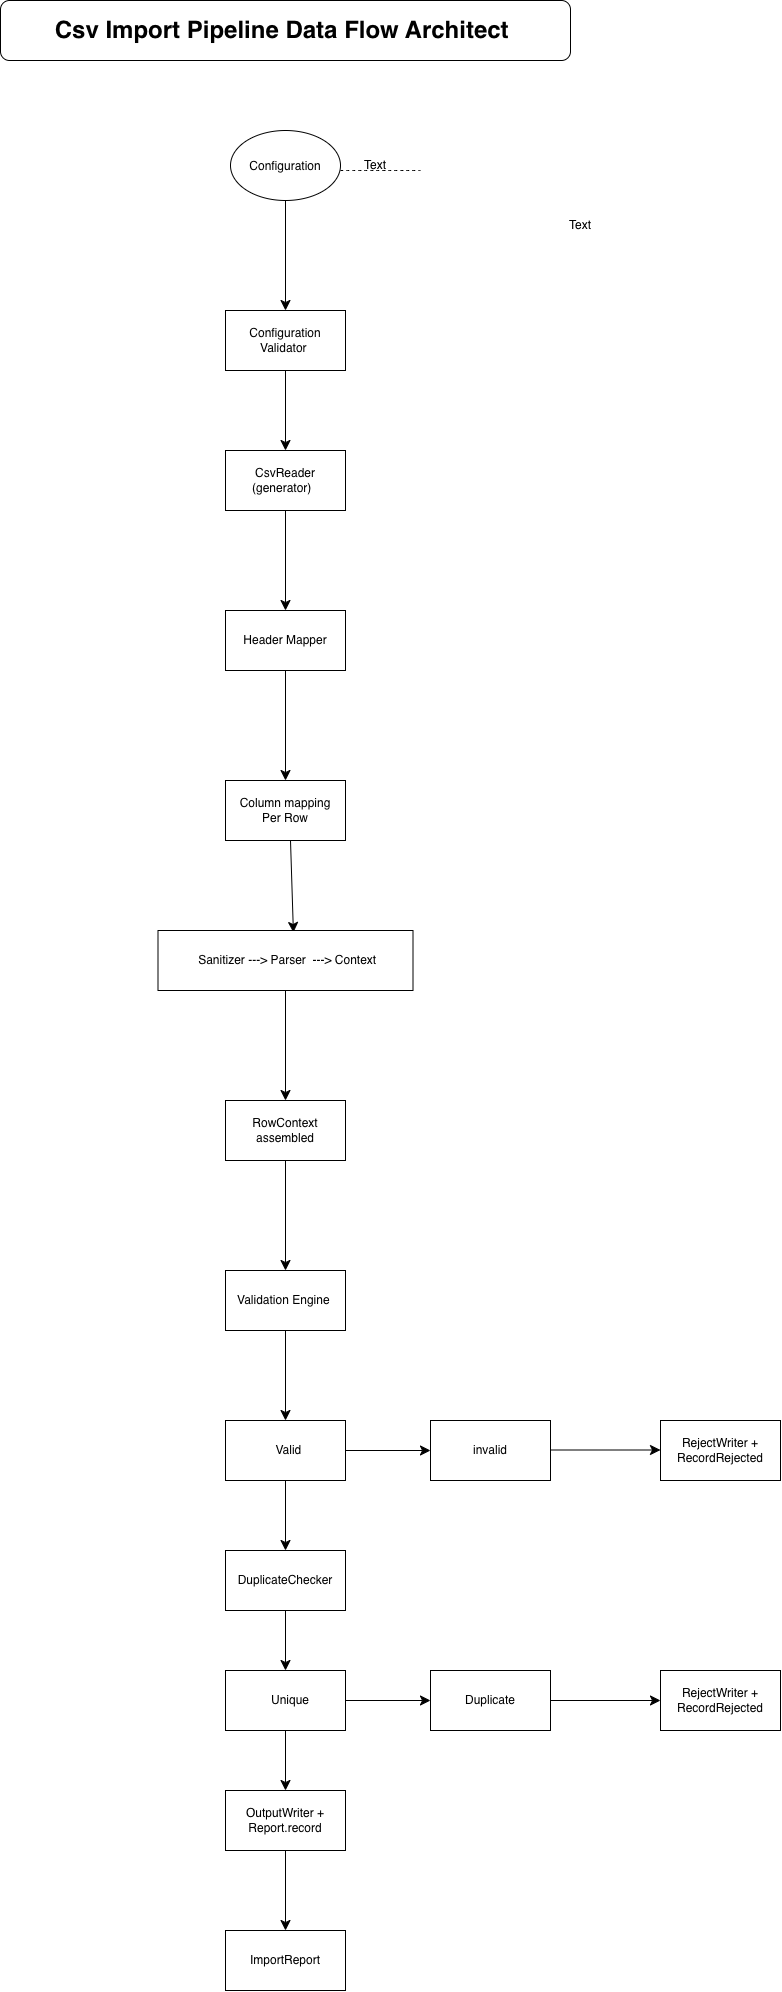

The diagram above was exported from draw.io. Its source (the exported page's mxGraphModel, read from the mxfile embedded in the PNG):
<mxGraphModel dx="860" dy="1664" grid="1" gridSize="10" guides="1" tooltips="1" connect="1" arrows="1" fold="1" page="1" pageScale="1" pageWidth="850" pageHeight="1100" math="0" shadow="0">
  <root>
    <mxCell id="0" />
    <mxCell id="1" parent="0" />
    <mxCell id="7PuXDYmkp6ZbQviH4Hcf-3" edge="1" parent="1" source="7PuXDYmkp6ZbQviH4Hcf-1" style="edgeStyle=none;curved=1;rounded=0;orthogonalLoop=1;jettySize=auto;html=1;fontSize=12;startSize=8;endSize=8;" target="7PuXDYmkp6ZbQviH4Hcf-2" value="">
      <mxGeometry relative="1" as="geometry" />
    </mxCell>
    <mxCell id="7PuXDYmkp6ZbQviH4Hcf-1" parent="1" style="ellipse;whiteSpace=wrap;html=1;shapeInside=1;" value="Configuration" vertex="1">
      <mxGeometry height="70" width="110" x="560" y="80" as="geometry" />
    </mxCell>
    <mxCell id="7PuXDYmkp6ZbQviH4Hcf-5" edge="1" parent="1" source="7PuXDYmkp6ZbQviH4Hcf-2" style="edgeStyle=none;curved=1;rounded=0;orthogonalLoop=1;jettySize=auto;html=1;fontSize=12;startSize=8;endSize=8;" target="7PuXDYmkp6ZbQviH4Hcf-4" value="">
      <mxGeometry relative="1" as="geometry" />
    </mxCell>
    <mxCell id="7PuXDYmkp6ZbQviH4Hcf-2" parent="1" style="whiteSpace=wrap;html=1;" value="Configuration&lt;div&gt;Validator&amp;nbsp;&lt;/div&gt;" vertex="1">
      <mxGeometry height="60" width="120" x="555" y="260" as="geometry" />
    </mxCell>
    <mxCell id="7PuXDYmkp6ZbQviH4Hcf-7" edge="1" parent="1" source="7PuXDYmkp6ZbQviH4Hcf-4" style="edgeStyle=none;curved=1;rounded=0;orthogonalLoop=1;jettySize=auto;html=1;fontSize=12;startSize=8;endSize=8;" target="7PuXDYmkp6ZbQviH4Hcf-6" value="">
      <mxGeometry relative="1" as="geometry" />
    </mxCell>
    <mxCell id="7PuXDYmkp6ZbQviH4Hcf-4" parent="1" style="whiteSpace=wrap;html=1;" value="CsvReader (generator)&amp;nbsp;&amp;nbsp;" vertex="1">
      <mxGeometry height="60" width="120" x="555" y="400" as="geometry" />
    </mxCell>
    <mxCell id="7PuXDYmkp6ZbQviH4Hcf-9" edge="1" parent="1" source="7PuXDYmkp6ZbQviH4Hcf-6" style="edgeStyle=none;curved=1;rounded=0;orthogonalLoop=1;jettySize=auto;html=1;fontSize=12;startSize=8;endSize=8;" target="7PuXDYmkp6ZbQviH4Hcf-8" value="">
      <mxGeometry relative="1" as="geometry" />
    </mxCell>
    <mxCell id="7PuXDYmkp6ZbQviH4Hcf-6" parent="1" style="whiteSpace=wrap;html=1;" value="Header Mapper" vertex="1">
      <mxGeometry height="60" width="120" x="555" y="560" as="geometry" />
    </mxCell>
    <mxCell id="7PuXDYmkp6ZbQviH4Hcf-11" edge="1" parent="1" style="edgeStyle=none;curved=1;rounded=0;orthogonalLoop=1;jettySize=auto;html=1;fontSize=12;startSize=8;endSize=8;entryX=0.531;entryY=0.033;entryDx=0;entryDy=0;entryPerimeter=0;" target="7PuXDYmkp6ZbQviH4Hcf-10" value="">
      <mxGeometry relative="1" as="geometry">
        <mxPoint x="620" y="790" as="sourcePoint" />
        <mxPoint x="660.5" y="880" as="targetPoint" />
      </mxGeometry>
    </mxCell>
    <mxCell id="7PuXDYmkp6ZbQviH4Hcf-8" parent="1" style="whiteSpace=wrap;html=1;" value="Column mapping&lt;br&gt;&lt;div&gt;Per Row&lt;/div&gt;" vertex="1">
      <mxGeometry height="60" width="120" x="555" y="730" as="geometry" />
    </mxCell>
    <mxCell id="7PuXDYmkp6ZbQviH4Hcf-13" edge="1" parent="1" source="7PuXDYmkp6ZbQviH4Hcf-10" style="edgeStyle=none;curved=1;rounded=0;orthogonalLoop=1;jettySize=auto;html=1;fontSize=12;startSize=8;endSize=8;" target="7PuXDYmkp6ZbQviH4Hcf-12" value="">
      <mxGeometry relative="1" as="geometry" />
    </mxCell>
    <mxCell id="7PuXDYmkp6ZbQviH4Hcf-10" parent="1" style="whiteSpace=wrap;html=1;" value="&amp;nbsp;Sanitizer ---&amp;gt; Parser&amp;nbsp; ---&amp;gt; Context" vertex="1">
      <mxGeometry height="60" width="255" x="487.5" y="880" as="geometry" />
    </mxCell>
    <mxCell id="7PuXDYmkp6ZbQviH4Hcf-24" edge="1" parent="1" source="7PuXDYmkp6ZbQviH4Hcf-12" style="edgeStyle=none;curved=1;rounded=0;orthogonalLoop=1;jettySize=auto;html=1;fontSize=12;startSize=8;endSize=8;" target="7PuXDYmkp6ZbQviH4Hcf-23" value="">
      <mxGeometry relative="1" as="geometry" />
    </mxCell>
    <mxCell id="7PuXDYmkp6ZbQviH4Hcf-12" parent="1" style="whiteSpace=wrap;html=1;" value="RowContext assembled" vertex="1">
      <mxGeometry height="60" width="120" x="555" y="1050" as="geometry" />
    </mxCell>
    <mxCell id="7PuXDYmkp6ZbQviH4Hcf-15" parent="1" style="text;html=1;whiteSpace=wrap;strokeColor=none;fillColor=none;align=center;verticalAlign=middle;rounded=0;" value="Text" vertex="1">
      <mxGeometry height="30" width="60" x="880" y="160" as="geometry" />
    </mxCell>
    <mxCell id="7PuXDYmkp6ZbQviH4Hcf-16" edge="1" parent="1" style="endArrow=none;dashed=1;html=1;rounded=0;fontSize=12;startSize=8;endSize=8;curved=1;" value="">
      <mxGeometry height="50" relative="1" width="50" as="geometry">
        <mxPoint x="670" y="120" as="sourcePoint" />
        <mxPoint x="750" y="120" as="targetPoint" />
      </mxGeometry>
    </mxCell>
    <mxCell id="7PuXDYmkp6ZbQviH4Hcf-17" parent="1" style="text;html=1;whiteSpace=wrap;strokeColor=none;fillColor=none;align=center;verticalAlign=middle;rounded=0;" value="Text" vertex="1">
      <mxGeometry height="30" width="60" x="675" y="100" as="geometry" />
    </mxCell>
    <mxCell id="7PuXDYmkp6ZbQviH4Hcf-26" edge="1" parent="1" source="7PuXDYmkp6ZbQviH4Hcf-23" style="edgeStyle=none;curved=1;rounded=0;orthogonalLoop=1;jettySize=auto;html=1;fontSize=12;startSize=8;endSize=8;" target="7PuXDYmkp6ZbQviH4Hcf-25" value="">
      <mxGeometry relative="1" as="geometry" />
    </mxCell>
    <mxCell id="7PuXDYmkp6ZbQviH4Hcf-23" parent="1" style="whiteSpace=wrap;html=1;" value="Validation Engine&amp;nbsp;" vertex="1">
      <mxGeometry height="60" width="120" x="555" y="1220" as="geometry" />
    </mxCell>
    <mxCell id="7PuXDYmkp6ZbQviH4Hcf-28" edge="1" parent="1" style="edgeStyle=none;curved=1;rounded=0;orthogonalLoop=1;jettySize=auto;html=1;fontSize=12;startSize=8;endSize=8;" value="">
      <mxGeometry relative="1" as="geometry">
        <mxPoint x="870" y="1399.5" as="sourcePoint" />
        <mxPoint x="990" y="1399.5" as="targetPoint" />
      </mxGeometry>
    </mxCell>
    <mxCell id="7PuXDYmkp6ZbQviH4Hcf-30" edge="1" parent="1" source="7PuXDYmkp6ZbQviH4Hcf-25" style="edgeStyle=none;curved=1;rounded=0;orthogonalLoop=1;jettySize=auto;html=1;fontSize=12;startSize=8;endSize=8;" target="7PuXDYmkp6ZbQviH4Hcf-29" value="">
      <mxGeometry relative="1" as="geometry" />
    </mxCell>
    <mxCell id="7PuXDYmkp6ZbQviH4Hcf-32" edge="1" parent="1" source="7PuXDYmkp6ZbQviH4Hcf-25" style="edgeStyle=none;curved=1;rounded=0;orthogonalLoop=1;jettySize=auto;html=1;fontSize=12;startSize=8;endSize=8;" target="7PuXDYmkp6ZbQviH4Hcf-31" value="">
      <mxGeometry relative="1" as="geometry" />
    </mxCell>
    <mxCell id="7PuXDYmkp6ZbQviH4Hcf-25" parent="1" style="whiteSpace=wrap;html=1;" value="&amp;nbsp; Valid" vertex="1">
      <mxGeometry height="60" width="120" x="555" y="1370" as="geometry" />
    </mxCell>
    <mxCell id="7PuXDYmkp6ZbQviH4Hcf-27" parent="1" style="whiteSpace=wrap;html=1;" value="RejectWriter + RecordRejected" vertex="1">
      <mxGeometry height="60" width="120" x="990" y="1370" as="geometry" />
    </mxCell>
    <mxCell id="7PuXDYmkp6ZbQviH4Hcf-34" edge="1" parent="1" source="7PuXDYmkp6ZbQviH4Hcf-29" style="edgeStyle=none;curved=1;rounded=0;orthogonalLoop=1;jettySize=auto;html=1;fontSize=12;startSize=8;endSize=8;" target="7PuXDYmkp6ZbQviH4Hcf-33" value="">
      <mxGeometry relative="1" as="geometry" />
    </mxCell>
    <mxCell id="7PuXDYmkp6ZbQviH4Hcf-29" parent="1" style="whiteSpace=wrap;html=1;" value="DuplicateChecker" vertex="1">
      <mxGeometry height="60" width="120" x="555" y="1500" as="geometry" />
    </mxCell>
    <mxCell id="7PuXDYmkp6ZbQviH4Hcf-31" parent="1" style="whiteSpace=wrap;html=1;" value="invalid" vertex="1">
      <mxGeometry height="60" width="120" x="760" y="1370" as="geometry" />
    </mxCell>
    <mxCell id="7PuXDYmkp6ZbQviH4Hcf-36" edge="1" parent="1" source="7PuXDYmkp6ZbQviH4Hcf-33" style="edgeStyle=none;curved=1;rounded=0;orthogonalLoop=1;jettySize=auto;html=1;fontSize=12;startSize=8;endSize=8;" target="7PuXDYmkp6ZbQviH4Hcf-35" value="">
      <mxGeometry relative="1" as="geometry" />
    </mxCell>
    <mxCell id="7PuXDYmkp6ZbQviH4Hcf-40" edge="1" parent="1" source="7PuXDYmkp6ZbQviH4Hcf-33" style="edgeStyle=none;curved=1;rounded=0;orthogonalLoop=1;jettySize=auto;html=1;fontSize=12;startSize=8;endSize=8;" target="7PuXDYmkp6ZbQviH4Hcf-39" value="">
      <mxGeometry relative="1" as="geometry" />
    </mxCell>
    <mxCell id="7PuXDYmkp6ZbQviH4Hcf-33" parent="1" style="whiteSpace=wrap;html=1;" value="&amp;nbsp; &amp;nbsp;Unique" vertex="1">
      <mxGeometry height="60" width="120" x="555" y="1620" as="geometry" />
    </mxCell>
    <mxCell id="7PuXDYmkp6ZbQviH4Hcf-38" edge="1" parent="1" source="7PuXDYmkp6ZbQviH4Hcf-35" style="edgeStyle=none;curved=1;rounded=0;orthogonalLoop=1;jettySize=auto;html=1;fontSize=12;startSize=8;endSize=8;" target="7PuXDYmkp6ZbQviH4Hcf-37" value="">
      <mxGeometry relative="1" as="geometry" />
    </mxCell>
    <mxCell id="7PuXDYmkp6ZbQviH4Hcf-35" parent="1" style="whiteSpace=wrap;html=1;" value="Duplicate" vertex="1">
      <mxGeometry height="60" width="120" x="760" y="1620" as="geometry" />
    </mxCell>
    <mxCell id="7PuXDYmkp6ZbQviH4Hcf-37" parent="1" style="whiteSpace=wrap;html=1;" value="RejectWriter + RecordRejected" vertex="1">
      <mxGeometry height="60" width="120" x="990" y="1620" as="geometry" />
    </mxCell>
    <mxCell id="7PuXDYmkp6ZbQviH4Hcf-42" edge="1" parent="1" source="7PuXDYmkp6ZbQviH4Hcf-39" style="edgeStyle=none;curved=1;rounded=0;orthogonalLoop=1;jettySize=auto;html=1;fontSize=12;startSize=8;endSize=8;" target="7PuXDYmkp6ZbQviH4Hcf-41" value="">
      <mxGeometry relative="1" as="geometry" />
    </mxCell>
    <mxCell id="7PuXDYmkp6ZbQviH4Hcf-39" parent="1" style="whiteSpace=wrap;html=1;" value="OutputWriter + Report.record" vertex="1">
      <mxGeometry height="60" width="120" x="555" y="1740" as="geometry" />
    </mxCell>
    <mxCell id="7PuXDYmkp6ZbQviH4Hcf-41" parent="1" style="whiteSpace=wrap;html=1;" value="ImportReport" vertex="1">
      <mxGeometry height="60" width="120" x="555" y="1880" as="geometry" />
    </mxCell>
    <mxCell id="7PuXDYmkp6ZbQviH4Hcf-43" parent="1" style="rounded=1;whiteSpace=wrap;html=1;" value="&lt;b&gt;&lt;font style=&quot;font-size: 24px;&quot;&gt;Csv Import Pipeline Data Flow Architect&amp;nbsp;&lt;/font&gt;&lt;/b&gt;" vertex="1">
      <mxGeometry height="60" width="570" x="330" y="-50" as="geometry" />
    </mxCell>
  </root>
</mxGraphModel>